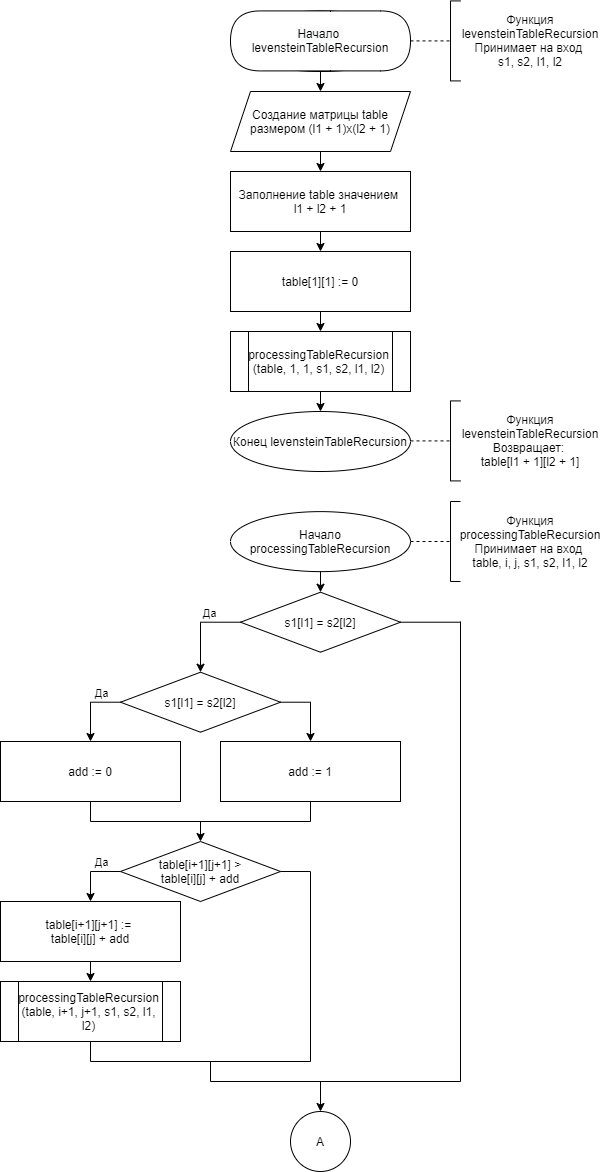

The diagram above was exported from draw.io. Its source (the exported page's mxGraphModel, read from the mxfile embedded in the PNG):
<mxGraphModel dx="2966" dy="1623" grid="1" gridSize="10" guides="1" tooltips="1" connect="1" arrows="1" fold="1" page="1" pageScale="1" pageWidth="1827" pageHeight="11169" background="#ffffff" math="0" shadow="0">
  <root>
    <mxCell id="0" />
    <mxCell id="1" parent="0" />
    <mxCell id="IzHHjLZdD_Ywkc8Lu91x-117" value="" style="endArrow=none;dashed=1;html=1;exitX=1;exitY=0.5;exitDx=0;exitDy=0;" parent="1" edge="1">
      <mxGeometry width="50" height="50" relative="1" as="geometry">
        <mxPoint x="409.9999999999991" y="1029.4099999999999" as="sourcePoint" />
        <mxPoint x="450" y="1029.4099999999999" as="targetPoint" />
      </mxGeometry>
    </mxCell>
    <mxCell id="IzHHjLZdD_Ywkc8Lu91x-118" value="" style="endArrow=none;html=1;" parent="1" edge="1">
      <mxGeometry width="50" height="50" relative="1" as="geometry">
        <mxPoint x="450" y="1069.4099999999999" as="sourcePoint" />
        <mxPoint x="450" y="989.4100000000001" as="targetPoint" />
      </mxGeometry>
    </mxCell>
    <mxCell id="IzHHjLZdD_Ywkc8Lu91x-119" value="" style="endArrow=none;html=1;" parent="1" edge="1">
      <mxGeometry width="50" height="50" relative="1" as="geometry">
        <mxPoint x="450" y="989.4100000000001" as="sourcePoint" />
        <mxPoint x="460" y="989.4100000000001" as="targetPoint" />
      </mxGeometry>
    </mxCell>
    <mxCell id="IzHHjLZdD_Ywkc8Lu91x-120" value="" style="endArrow=none;html=1;" parent="1" edge="1">
      <mxGeometry width="50" height="50" relative="1" as="geometry">
        <mxPoint x="460" y="1069.4099999999999" as="sourcePoint" />
        <mxPoint x="450" y="1069.4099999999999" as="targetPoint" />
      </mxGeometry>
    </mxCell>
    <mxCell id="IzHHjLZdD_Ywkc8Lu91x-121" value="Функция levensteinTableRecursion&lt;br&gt;Принимает на вход &lt;br&gt;s1, s2, l1, l2" style="text;html=1;strokeColor=none;fillColor=none;align=center;verticalAlign=middle;whiteSpace=wrap;rounded=0;" parent="1" vertex="1">
      <mxGeometry x="450" y="989.41" width="160" height="80" as="geometry" />
    </mxCell>
    <mxCell id="IzHHjLZdD_Ywkc8Lu91x-122" value="Начало levensteinTableRecursion" style="ellipse;whiteSpace=wrap;html=1;" parent="1" vertex="1">
      <mxGeometry x="230" y="1000" width="180" height="60" as="geometry" />
    </mxCell>
    <mxCell id="IzHHjLZdD_Ywkc8Lu91x-123" value="Создание матрицы table&lt;br&gt;размером (l1 + 1)x(l2 + 1)" style="shape=parallelogram;perimeter=parallelogramPerimeter;whiteSpace=wrap;html=1;fixedSize=1;rounded=0;shadow=0;comic=0;align=center;" parent="1" vertex="1">
      <mxGeometry x="230" y="1080" width="180" height="60" as="geometry" />
    </mxCell>
    <mxCell id="IzHHjLZdD_Ywkc8Lu91x-124" value="" style="endArrow=classic;html=1;exitX=0.5;exitY=1;exitDx=0;exitDy=0;entryX=0.5;entryY=0;entryDx=0;entryDy=0;" parent="1" source="IzHHjLZdD_Ywkc8Lu91x-122" target="IzHHjLZdD_Ywkc8Lu91x-123" edge="1">
      <mxGeometry width="50" height="50" relative="1" as="geometry">
        <mxPoint x="310" y="1230" as="sourcePoint" />
        <mxPoint x="360" y="1180" as="targetPoint" />
      </mxGeometry>
    </mxCell>
    <mxCell id="IzHHjLZdD_Ywkc8Lu91x-125" value="Заполнение table значением &lt;br&gt;l1 + l2 + 1" style="rounded=0;whiteSpace=wrap;html=1;shadow=0;comic=0;align=center;" parent="1" vertex="1">
      <mxGeometry x="230" y="1160" width="180" height="60" as="geometry" />
    </mxCell>
    <mxCell id="IzHHjLZdD_Ywkc8Lu91x-126" value="" style="endArrow=classic;html=1;exitX=0.5;exitY=1;exitDx=0;exitDy=0;entryX=0.5;entryY=0;entryDx=0;entryDy=0;" parent="1" source="IzHHjLZdD_Ywkc8Lu91x-123" target="IzHHjLZdD_Ywkc8Lu91x-125" edge="1">
      <mxGeometry width="50" height="50" relative="1" as="geometry">
        <mxPoint x="320" y="1330" as="sourcePoint" />
        <mxPoint x="370" y="1280" as="targetPoint" />
      </mxGeometry>
    </mxCell>
    <mxCell id="IzHHjLZdD_Ywkc8Lu91x-127" value="table[1][1] := 0" style="rounded=0;whiteSpace=wrap;html=1;shadow=0;comic=0;align=center;" parent="1" vertex="1">
      <mxGeometry x="230" y="1240" width="180" height="60" as="geometry" />
    </mxCell>
    <mxCell id="IzHHjLZdD_Ywkc8Lu91x-128" value="" style="endArrow=classic;html=1;exitX=0.5;exitY=1;exitDx=0;exitDy=0;" parent="1" source="IzHHjLZdD_Ywkc8Lu91x-125" edge="1">
      <mxGeometry width="50" height="50" relative="1" as="geometry">
        <mxPoint x="290" y="1410" as="sourcePoint" />
        <mxPoint x="320" y="1240" as="targetPoint" />
      </mxGeometry>
    </mxCell>
    <mxCell id="IzHHjLZdD_Ywkc8Lu91x-129" value="processingTableRecursion&lt;br&gt;(table, 1, 1, s1, s2, l1, l2)" style="shape=process;whiteSpace=wrap;html=1;backgroundOutline=1;rounded=0;shadow=0;comic=0;align=center;" parent="1" vertex="1">
      <mxGeometry x="230" y="1320" width="180" height="60" as="geometry" />
    </mxCell>
    <mxCell id="IzHHjLZdD_Ywkc8Lu91x-130" value="" style="endArrow=classic;html=1;exitX=0.5;exitY=1;exitDx=0;exitDy=0;" parent="1" source="IzHHjLZdD_Ywkc8Lu91x-127" edge="1">
      <mxGeometry width="50" height="50" relative="1" as="geometry">
        <mxPoint x="260" y="1470" as="sourcePoint" />
        <mxPoint x="320" y="1320" as="targetPoint" />
      </mxGeometry>
    </mxCell>
    <mxCell id="IzHHjLZdD_Ywkc8Lu91x-131" value="Конец levensteinTableRecursion" style="ellipse;whiteSpace=wrap;html=1;" parent="1" vertex="1">
      <mxGeometry x="230" y="1400" width="180" height="60" as="geometry" />
    </mxCell>
    <mxCell id="IzHHjLZdD_Ywkc8Lu91x-132" value="" style="endArrow=classic;html=1;exitX=0.5;exitY=1;exitDx=0;exitDy=0;entryX=0.5;entryY=0;entryDx=0;entryDy=0;" parent="1" source="IzHHjLZdD_Ywkc8Lu91x-129" target="IzHHjLZdD_Ywkc8Lu91x-131" edge="1">
      <mxGeometry width="50" height="50" relative="1" as="geometry">
        <mxPoint x="340" y="1590" as="sourcePoint" />
        <mxPoint x="390" y="1540" as="targetPoint" />
      </mxGeometry>
    </mxCell>
    <mxCell id="IzHHjLZdD_Ywkc8Lu91x-133" value="" style="endArrow=none;dashed=1;html=1;exitX=1;exitY=0.5;exitDx=0;exitDy=0;" parent="1" edge="1">
      <mxGeometry width="50" height="50" relative="1" as="geometry">
        <mxPoint x="409.9999999999991" y="1429.4099999999999" as="sourcePoint" />
        <mxPoint x="450" y="1429.4099999999999" as="targetPoint" />
      </mxGeometry>
    </mxCell>
    <mxCell id="IzHHjLZdD_Ywkc8Lu91x-134" value="" style="endArrow=none;html=1;" parent="1" edge="1">
      <mxGeometry width="50" height="50" relative="1" as="geometry">
        <mxPoint x="450" y="1469.4099999999999" as="sourcePoint" />
        <mxPoint x="450" y="1389.41" as="targetPoint" />
      </mxGeometry>
    </mxCell>
    <mxCell id="IzHHjLZdD_Ywkc8Lu91x-135" value="" style="endArrow=none;html=1;" parent="1" edge="1">
      <mxGeometry width="50" height="50" relative="1" as="geometry">
        <mxPoint x="450" y="1389.41" as="sourcePoint" />
        <mxPoint x="460" y="1389.41" as="targetPoint" />
      </mxGeometry>
    </mxCell>
    <mxCell id="IzHHjLZdD_Ywkc8Lu91x-136" value="" style="endArrow=none;html=1;" parent="1" edge="1">
      <mxGeometry width="50" height="50" relative="1" as="geometry">
        <mxPoint x="460" y="1469.4099999999999" as="sourcePoint" />
        <mxPoint x="450" y="1469.4099999999999" as="targetPoint" />
      </mxGeometry>
    </mxCell>
    <mxCell id="IzHHjLZdD_Ywkc8Lu91x-137" value="Функция levensteinTableRecursion&lt;br&gt;Возвращает: &lt;br&gt;table[l1 + 1][l2 + 1]" style="text;html=1;strokeColor=none;fillColor=none;align=center;verticalAlign=middle;whiteSpace=wrap;rounded=0;" parent="1" vertex="1">
      <mxGeometry x="450" y="1389.4099999999999" width="160" height="80" as="geometry" />
    </mxCell>
    <mxCell id="IzHHjLZdD_Ywkc8Lu91x-138" value="Начало processingTableRecursion" style="ellipse;whiteSpace=wrap;html=1;" parent="1" vertex="1">
      <mxGeometry x="230" y="1500.12" width="180" height="60" as="geometry" />
    </mxCell>
    <mxCell id="IzHHjLZdD_Ywkc8Lu91x-139" value="" style="endArrow=none;dashed=1;html=1;exitX=1;exitY=0.5;exitDx=0;exitDy=0;" parent="1" edge="1">
      <mxGeometry width="50" height="50" relative="1" as="geometry">
        <mxPoint x="409.9999999999991" y="1529.9999999999998" as="sourcePoint" />
        <mxPoint x="450" y="1529.9999999999998" as="targetPoint" />
      </mxGeometry>
    </mxCell>
    <mxCell id="IzHHjLZdD_Ywkc8Lu91x-140" value="" style="endArrow=none;html=1;" parent="1" edge="1">
      <mxGeometry width="50" height="50" relative="1" as="geometry">
        <mxPoint x="450" y="1569.9999999999998" as="sourcePoint" />
        <mxPoint x="450" y="1490" as="targetPoint" />
      </mxGeometry>
    </mxCell>
    <mxCell id="IzHHjLZdD_Ywkc8Lu91x-141" value="" style="endArrow=none;html=1;" parent="1" edge="1">
      <mxGeometry width="50" height="50" relative="1" as="geometry">
        <mxPoint x="450" y="1490" as="sourcePoint" />
        <mxPoint x="460" y="1490" as="targetPoint" />
      </mxGeometry>
    </mxCell>
    <mxCell id="IzHHjLZdD_Ywkc8Lu91x-142" value="" style="endArrow=none;html=1;" parent="1" edge="1">
      <mxGeometry width="50" height="50" relative="1" as="geometry">
        <mxPoint x="460" y="1569.9999999999998" as="sourcePoint" />
        <mxPoint x="450" y="1569.9999999999998" as="targetPoint" />
      </mxGeometry>
    </mxCell>
    <mxCell id="IzHHjLZdD_Ywkc8Lu91x-143" value="Функция processingTableRecursion&lt;br&gt;Принимает на вход &lt;br&gt;table, i, j, s1, s2, l1, l2" style="text;html=1;strokeColor=none;fillColor=none;align=center;verticalAlign=middle;whiteSpace=wrap;rounded=0;" parent="1" vertex="1">
      <mxGeometry x="450" y="1490" width="160" height="80" as="geometry" />
    </mxCell>
    <mxCell id="IzHHjLZdD_Ywkc8Lu91x-144" value="s1[l1] = s2[l2]" style="rhombus;whiteSpace=wrap;html=1;rounded=0;shadow=0;comic=0;align=center;" parent="1" vertex="1">
      <mxGeometry x="240" y="1580.7099999999998" width="160" height="60" as="geometry" />
    </mxCell>
    <mxCell id="IzHHjLZdD_Ywkc8Lu91x-145" value="" style="endArrow=classic;html=1;exitX=0.5;exitY=1;exitDx=0;exitDy=0;" parent="1" source="IzHHjLZdD_Ywkc8Lu91x-138" edge="1">
      <mxGeometry width="50" height="50" relative="1" as="geometry">
        <mxPoint x="250" y="1730.7099999999998" as="sourcePoint" />
        <mxPoint x="320" y="1580.7099999999998" as="targetPoint" />
      </mxGeometry>
    </mxCell>
    <mxCell id="IzHHjLZdD_Ywkc8Lu91x-146" value="" style="endArrow=none;html=1;entryX=0;entryY=0.5;entryDx=0;entryDy=0;" parent="1" target="IzHHjLZdD_Ywkc8Lu91x-144" edge="1">
      <mxGeometry width="50" height="50" relative="1" as="geometry">
        <mxPoint x="200" y="1610.7099999999998" as="sourcePoint" />
        <mxPoint x="230" y="1660.7099999999998" as="targetPoint" />
      </mxGeometry>
    </mxCell>
    <mxCell id="IzHHjLZdD_Ywkc8Lu91x-150" value="Да" style="edgeLabel;html=1;align=center;verticalAlign=middle;resizable=0;points=[];" parent="IzHHjLZdD_Ywkc8Lu91x-146" vertex="1" connectable="0">
      <mxGeometry x="-0.619" y="-1" relative="1" as="geometry">
        <mxPoint x="-1.43" y="-11" as="offset" />
      </mxGeometry>
    </mxCell>
    <mxCell id="IzHHjLZdD_Ywkc8Lu91x-147" value="" style="endArrow=none;html=1;exitX=1;exitY=0.5;exitDx=0;exitDy=0;" parent="1" source="IzHHjLZdD_Ywkc8Lu91x-144" edge="1">
      <mxGeometry width="50" height="50" relative="1" as="geometry">
        <mxPoint x="400" y="1740.7099999999998" as="sourcePoint" />
        <mxPoint x="460" y="1610.7099999999998" as="targetPoint" />
      </mxGeometry>
    </mxCell>
    <mxCell id="IzHHjLZdD_Ywkc8Lu91x-148" value="" style="endArrow=classic;html=1;entryX=0.5;entryY=0;entryDx=0;entryDy=0;" parent="1" target="IzHHjLZdD_Ywkc8Lu91x-149" edge="1">
      <mxGeometry width="50" height="50" relative="1" as="geometry">
        <mxPoint x="200" y="1610.7099999999998" as="sourcePoint" />
        <mxPoint x="180" y="1660.7099999999998" as="targetPoint" />
      </mxGeometry>
    </mxCell>
    <mxCell id="IzHHjLZdD_Ywkc8Lu91x-149" value="s1[l1] = s2[l2]" style="rhombus;whiteSpace=wrap;html=1;rounded=0;shadow=0;comic=0;align=center;" parent="1" vertex="1">
      <mxGeometry x="120" y="1660.7099999999998" width="160" height="60" as="geometry" />
    </mxCell>
    <mxCell id="IzHHjLZdD_Ywkc8Lu91x-151" value="" style="endArrow=none;html=1;entryX=0;entryY=0.5;entryDx=0;entryDy=0;" parent="1" target="IzHHjLZdD_Ywkc8Lu91x-149" edge="1">
      <mxGeometry width="50" height="50" relative="1" as="geometry">
        <mxPoint x="90" y="1690.7099999999998" as="sourcePoint" />
        <mxPoint x="140" y="1750.7099999999998" as="targetPoint" />
      </mxGeometry>
    </mxCell>
    <mxCell id="IzHHjLZdD_Ywkc8Lu91x-153" value="Да" style="edgeLabel;html=1;align=center;verticalAlign=middle;resizable=0;points=[];" parent="IzHHjLZdD_Ywkc8Lu91x-151" vertex="1" connectable="0">
      <mxGeometry x="-0.6171" y="1" relative="1" as="geometry">
        <mxPoint x="4.29" y="-9" as="offset" />
      </mxGeometry>
    </mxCell>
    <mxCell id="IzHHjLZdD_Ywkc8Lu91x-152" value="" style="endArrow=none;html=1;exitX=1;exitY=0.5;exitDx=0;exitDy=0;" parent="1" source="IzHHjLZdD_Ywkc8Lu91x-149" edge="1">
      <mxGeometry width="50" height="50" relative="1" as="geometry">
        <mxPoint x="190" y="1820.7099999999998" as="sourcePoint" />
        <mxPoint x="310" y="1690.7099999999998" as="targetPoint" />
      </mxGeometry>
    </mxCell>
    <mxCell id="IzHHjLZdD_Ywkc8Lu91x-154" value="" style="endArrow=classic;html=1;entryX=0.5;entryY=0;entryDx=0;entryDy=0;" parent="1" target="IzHHjLZdD_Ywkc8Lu91x-155" edge="1">
      <mxGeometry width="50" height="50" relative="1" as="geometry">
        <mxPoint x="90" y="1690.7099999999998" as="sourcePoint" />
        <mxPoint x="90" y="1720" as="targetPoint" />
      </mxGeometry>
    </mxCell>
    <mxCell id="IzHHjLZdD_Ywkc8Lu91x-155" value="add := 0" style="rounded=0;whiteSpace=wrap;html=1;shadow=0;comic=0;align=center;" parent="1" vertex="1">
      <mxGeometry y="1729.9999999999998" width="180" height="60" as="geometry" />
    </mxCell>
    <mxCell id="IzHHjLZdD_Ywkc8Lu91x-156" value="add := 1" style="rounded=0;whiteSpace=wrap;html=1;shadow=0;comic=0;align=center;" parent="1" vertex="1">
      <mxGeometry x="220" y="1729.9999999999998" width="180" height="60" as="geometry" />
    </mxCell>
    <mxCell id="IzHHjLZdD_Ywkc8Lu91x-157" value="" style="endArrow=classic;html=1;entryX=0.5;entryY=0;entryDx=0;entryDy=0;" parent="1" target="IzHHjLZdD_Ywkc8Lu91x-156" edge="1">
      <mxGeometry width="50" height="50" relative="1" as="geometry">
        <mxPoint x="310" y="1690.7099999999998" as="sourcePoint" />
        <mxPoint x="270" y="1850.7099999999998" as="targetPoint" />
      </mxGeometry>
    </mxCell>
    <mxCell id="IzHHjLZdD_Ywkc8Lu91x-158" value="" style="endArrow=none;html=1;entryX=0.5;entryY=1;entryDx=0;entryDy=0;" parent="1" target="IzHHjLZdD_Ywkc8Lu91x-155" edge="1">
      <mxGeometry width="50" height="50" relative="1" as="geometry">
        <mxPoint x="90" y="1810" as="sourcePoint" />
        <mxPoint x="130" y="1850.7099999999998" as="targetPoint" />
      </mxGeometry>
    </mxCell>
    <mxCell id="IzHHjLZdD_Ywkc8Lu91x-159" value="" style="endArrow=none;html=1;entryX=0.5;entryY=1;entryDx=0;entryDy=0;" parent="1" target="IzHHjLZdD_Ywkc8Lu91x-156" edge="1">
      <mxGeometry width="50" height="50" relative="1" as="geometry">
        <mxPoint x="310" y="1810" as="sourcePoint" />
        <mxPoint x="290" y="1860.7099999999998" as="targetPoint" />
      </mxGeometry>
    </mxCell>
    <mxCell id="IzHHjLZdD_Ywkc8Lu91x-160" value="" style="endArrow=none;html=1;" parent="1" edge="1">
      <mxGeometry width="50" height="50" relative="1" as="geometry">
        <mxPoint x="90" y="1810" as="sourcePoint" />
        <mxPoint x="310" y="1810" as="targetPoint" />
      </mxGeometry>
    </mxCell>
    <mxCell id="IzHHjLZdD_Ywkc8Lu91x-161" value="" style="endArrow=classic;html=1;" parent="1" edge="1">
      <mxGeometry width="50" height="50" relative="1" as="geometry">
        <mxPoint x="200" y="1810" as="sourcePoint" />
        <mxPoint x="200" y="1830" as="targetPoint" />
      </mxGeometry>
    </mxCell>
    <mxCell id="IzHHjLZdD_Ywkc8Lu91x-162" value="table[i+1][j+1] &amp;gt;&lt;br&gt;table[i][j] + add" style="rhombus;whiteSpace=wrap;html=1;rounded=0;shadow=0;comic=0;align=center;" parent="1" vertex="1">
      <mxGeometry x="120" y="1829.9999999999998" width="160" height="60" as="geometry" />
    </mxCell>
    <mxCell id="IzHHjLZdD_Ywkc8Lu91x-163" value="" style="endArrow=none;html=1;entryX=0;entryY=0.5;entryDx=0;entryDy=0;" parent="1" target="IzHHjLZdD_Ywkc8Lu91x-162" edge="1">
      <mxGeometry width="50" height="50" relative="1" as="geometry">
        <mxPoint x="90" y="1860" as="sourcePoint" />
        <mxPoint x="110" y="1950.7099999999998" as="targetPoint" />
      </mxGeometry>
    </mxCell>
    <mxCell id="IzHHjLZdD_Ywkc8Lu91x-169" value="Да" style="edgeLabel;html=1;align=center;verticalAlign=middle;resizable=0;points=[];" parent="IzHHjLZdD_Ywkc8Lu91x-163" vertex="1" connectable="0">
      <mxGeometry x="-0.5839" y="-1" relative="1" as="geometry">
        <mxPoint x="3.79" y="-11.71" as="offset" />
      </mxGeometry>
    </mxCell>
    <mxCell id="IzHHjLZdD_Ywkc8Lu91x-164" value="" style="endArrow=none;html=1;exitX=1;exitY=0.5;exitDx=0;exitDy=0;" parent="1" source="IzHHjLZdD_Ywkc8Lu91x-162" edge="1">
      <mxGeometry width="50" height="50" relative="1" as="geometry">
        <mxPoint x="260" y="2060.71" as="sourcePoint" />
        <mxPoint x="310" y="1860" as="targetPoint" />
      </mxGeometry>
    </mxCell>
    <mxCell id="IzHHjLZdD_Ywkc8Lu91x-165" value="" style="endArrow=classic;html=1;entryX=0.5;entryY=0;entryDx=0;entryDy=0;" parent="1" target="IzHHjLZdD_Ywkc8Lu91x-166" edge="1">
      <mxGeometry width="50" height="50" relative="1" as="geometry">
        <mxPoint x="90" y="1860" as="sourcePoint" />
        <mxPoint x="90" y="1930.7099999999998" as="targetPoint" />
      </mxGeometry>
    </mxCell>
    <mxCell id="IzHHjLZdD_Ywkc8Lu91x-166" value="table[i+1][j+1] :=&amp;nbsp;&lt;br&gt;table[i][j] + add" style="rounded=0;whiteSpace=wrap;html=1;shadow=0;comic=0;align=center;" parent="1" vertex="1">
      <mxGeometry y="1889.9999999999998" width="180" height="60" as="geometry" />
    </mxCell>
    <mxCell id="IzHHjLZdD_Ywkc8Lu91x-167" value="processingTableRecursion&lt;br&gt;(table, i+1, j+1, s1, s2, l1, l2)" style="shape=process;whiteSpace=wrap;html=1;backgroundOutline=1;rounded=0;shadow=0;comic=0;align=center;" parent="1" vertex="1">
      <mxGeometry y="1970" width="180" height="60" as="geometry" />
    </mxCell>
    <mxCell id="IzHHjLZdD_Ywkc8Lu91x-170" value="" style="endArrow=none;html=1;entryX=0.5;entryY=1;entryDx=0;entryDy=0;" parent="1" target="IzHHjLZdD_Ywkc8Lu91x-167" edge="1">
      <mxGeometry width="50" height="50" relative="1" as="geometry">
        <mxPoint x="90" y="2050" as="sourcePoint" />
        <mxPoint x="110" y="2110" as="targetPoint" />
      </mxGeometry>
    </mxCell>
    <mxCell id="IzHHjLZdD_Ywkc8Lu91x-171" value="" style="endArrow=none;html=1;" parent="1" edge="1">
      <mxGeometry width="50" height="50" relative="1" as="geometry">
        <mxPoint x="310" y="2050" as="sourcePoint" />
        <mxPoint x="310" y="1860" as="targetPoint" />
      </mxGeometry>
    </mxCell>
    <mxCell id="IzHHjLZdD_Ywkc8Lu91x-172" value="" style="endArrow=none;html=1;" parent="1" edge="1">
      <mxGeometry width="50" height="50" relative="1" as="geometry">
        <mxPoint x="90" y="2050" as="sourcePoint" />
        <mxPoint x="310" y="2050" as="targetPoint" />
      </mxGeometry>
    </mxCell>
    <mxCell id="IzHHjLZdD_Ywkc8Lu91x-173" value="" style="endArrow=none;html=1;" parent="1" edge="1">
      <mxGeometry width="50" height="50" relative="1" as="geometry">
        <mxPoint x="460" y="2070" as="sourcePoint" />
        <mxPoint x="460" y="1610" as="targetPoint" />
      </mxGeometry>
    </mxCell>
    <mxCell id="IzHHjLZdD_Ywkc8Lu91x-175" value="" style="endArrow=classic;html=1;exitX=0.5;exitY=1;exitDx=0;exitDy=0;entryX=0.5;entryY=0;entryDx=0;entryDy=0;" parent="1" source="IzHHjLZdD_Ywkc8Lu91x-166" target="IzHHjLZdD_Ywkc8Lu91x-167" edge="1">
      <mxGeometry width="50" height="50" relative="1" as="geometry">
        <mxPoint x="50" y="2090" as="sourcePoint" />
        <mxPoint x="100" y="2040" as="targetPoint" />
      </mxGeometry>
    </mxCell>
    <mxCell id="IzHHjLZdD_Ywkc8Lu91x-176" value="" style="endArrow=none;html=1;" parent="1" edge="1">
      <mxGeometry width="50" height="50" relative="1" as="geometry">
        <mxPoint x="210" y="2070" as="sourcePoint" />
        <mxPoint x="210" y="2050" as="targetPoint" />
      </mxGeometry>
    </mxCell>
    <mxCell id="IzHHjLZdD_Ywkc8Lu91x-177" value="" style="endArrow=none;html=1;" parent="1" edge="1">
      <mxGeometry width="50" height="50" relative="1" as="geometry">
        <mxPoint x="210" y="2070" as="sourcePoint" />
        <mxPoint x="460" y="2070" as="targetPoint" />
      </mxGeometry>
    </mxCell>
    <mxCell id="IzHHjLZdD_Ywkc8Lu91x-178" value="" style="endArrow=classic;html=1;" parent="1" edge="1">
      <mxGeometry width="50" height="50" relative="1" as="geometry">
        <mxPoint x="320" y="2070" as="sourcePoint" />
        <mxPoint x="320" y="2100" as="targetPoint" />
      </mxGeometry>
    </mxCell>
    <mxCell id="IzHHjLZdD_Ywkc8Lu91x-179" value="A" style="ellipse;whiteSpace=wrap;html=1;aspect=fixed;rounded=0;shadow=0;comic=0;align=center;" parent="1" vertex="1">
      <mxGeometry x="290" y="2100" width="60" height="60" as="geometry" />
    </mxCell>
    <mxCell id="mkcZ63lyfM8A7M8M_E4_-1" value="Начало levensteinTable" style="ellipse;whiteSpace=wrap;html=1;" vertex="1" parent="1">
      <mxGeometry x="230" y="999.41" width="180" height="60" as="geometry" />
    </mxCell>
    <mxCell id="mkcZ63lyfM8A7M8M_E4_-2" value="" style="shape=delay;whiteSpace=wrap;html=1;" vertex="1" parent="1">
      <mxGeometry x="330" y="999.41" width="80" height="60" as="geometry" />
    </mxCell>
    <mxCell id="mkcZ63lyfM8A7M8M_E4_-3" value="" style="shape=delay;whiteSpace=wrap;html=1;rotation=-180;" vertex="1" parent="1">
      <mxGeometry x="230" y="999.41" width="100" height="60" as="geometry" />
    </mxCell>
    <mxCell id="mkcZ63lyfM8A7M8M_E4_-4" value="&lt;span style=&quot;color: rgb(0 , 0 , 0) ; font-family: &amp;#34;helvetica&amp;#34; ; font-size: 12px ; font-style: normal ; font-weight: 400 ; letter-spacing: normal ; text-align: center ; text-indent: 0px ; text-transform: none ; word-spacing: 0px ; background-color: rgb(248 , 249 , 250) ; display: inline ; float: none&quot;&gt;Начало&amp;nbsp;&lt;br&gt;&lt;/span&gt;levensteinTableRecursion" style="text;html=1;strokeColor=none;align=center;verticalAlign=middle;whiteSpace=wrap;rounded=0;fillColor=#ffffff;" vertex="1" parent="1">
      <mxGeometry x="240" y="1009.41" width="160" height="40" as="geometry" />
    </mxCell>
  </root>
</mxGraphModel>